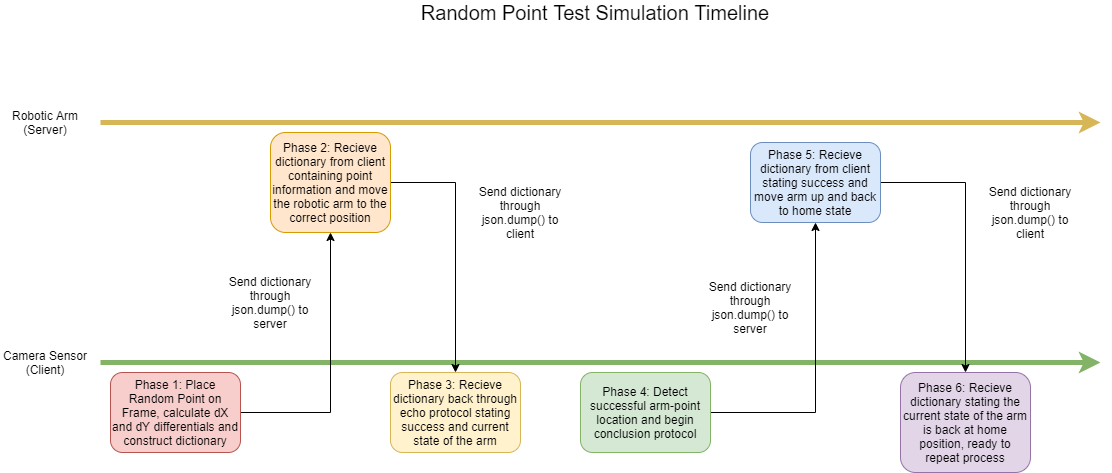

The diagram above was exported from draw.io. Its source (the exported page's mxGraphModel, read from the mxfile embedded in the PNG):
<mxGraphModel dx="1551" dy="1380" grid="1" gridSize="10" guides="1" tooltips="1" connect="1" arrows="1" fold="1" page="1" pageScale="1" pageWidth="1100" pageHeight="850" math="0" shadow="0">
  <root>
    <mxCell id="9aR-JgmFNz_zpdTnkNKg-0" />
    <mxCell id="9aR-JgmFNz_zpdTnkNKg-1" parent="9aR-JgmFNz_zpdTnkNKg-0" />
    <mxCell id="9aR-JgmFNz_zpdTnkNKg-2" value="" style="endArrow=classic;html=1;strokeWidth=5;fillColor=#fff2cc;strokeColor=#d6b656;" edge="1" parent="9aR-JgmFNz_zpdTnkNKg-1">
      <mxGeometry width="50" height="50" relative="1" as="geometry">
        <mxPoint x="150" y="210" as="sourcePoint" />
        <mxPoint x="1150" y="210" as="targetPoint" />
      </mxGeometry>
    </mxCell>
    <mxCell id="9aR-JgmFNz_zpdTnkNKg-3" value="" style="endArrow=classic;html=1;strokeWidth=5;fillColor=#d5e8d4;strokeColor=#82b366;" edge="1" parent="9aR-JgmFNz_zpdTnkNKg-1">
      <mxGeometry width="50" height="50" relative="1" as="geometry">
        <mxPoint x="150" y="450" as="sourcePoint" />
        <mxPoint x="1150" y="450" as="targetPoint" />
      </mxGeometry>
    </mxCell>
    <mxCell id="9aR-JgmFNz_zpdTnkNKg-4" value="&lt;font style=&quot;font-size: 20px&quot;&gt;Random Point Test Simulation Timeline&lt;/font&gt;" style="text;html=1;strokeColor=none;fillColor=none;align=center;verticalAlign=middle;whiteSpace=wrap;rounded=0;" vertex="1" parent="9aR-JgmFNz_zpdTnkNKg-1">
      <mxGeometry x="460" y="90" width="370" height="20" as="geometry" />
    </mxCell>
    <mxCell id="9aR-JgmFNz_zpdTnkNKg-5" value="Robotic Arm (Server)" style="text;html=1;strokeColor=none;fillColor=none;align=center;verticalAlign=middle;whiteSpace=wrap;rounded=0;" vertex="1" parent="9aR-JgmFNz_zpdTnkNKg-1">
      <mxGeometry x="50" y="200" width="90" height="20" as="geometry" />
    </mxCell>
    <mxCell id="9aR-JgmFNz_zpdTnkNKg-6" value="Camera Sensor (Client)" style="text;html=1;strokeColor=none;fillColor=none;align=center;verticalAlign=middle;whiteSpace=wrap;rounded=0;" vertex="1" parent="9aR-JgmFNz_zpdTnkNKg-1">
      <mxGeometry x="50" y="440" width="90" height="20" as="geometry" />
    </mxCell>
    <mxCell id="9aR-JgmFNz_zpdTnkNKg-10" style="edgeStyle=orthogonalEdgeStyle;rounded=0;orthogonalLoop=1;jettySize=auto;html=1;entryX=0.5;entryY=1;entryDx=0;entryDy=0;strokeWidth=1;" edge="1" parent="9aR-JgmFNz_zpdTnkNKg-1" source="9aR-JgmFNz_zpdTnkNKg-8" target="9aR-JgmFNz_zpdTnkNKg-9">
      <mxGeometry relative="1" as="geometry" />
    </mxCell>
    <mxCell id="9aR-JgmFNz_zpdTnkNKg-8" value="Phase 1: Place Random Point on Frame, calculate dX and dY differentials and construct dictionary" style="rounded=1;whiteSpace=wrap;html=1;fillColor=#f8cecc;strokeColor=#b85450;" vertex="1" parent="9aR-JgmFNz_zpdTnkNKg-1">
      <mxGeometry x="160" y="460" width="130" height="80" as="geometry" />
    </mxCell>
    <mxCell id="9aR-JgmFNz_zpdTnkNKg-13" style="edgeStyle=orthogonalEdgeStyle;rounded=0;orthogonalLoop=1;jettySize=auto;html=1;entryX=0.5;entryY=0;entryDx=0;entryDy=0;strokeWidth=1;" edge="1" parent="9aR-JgmFNz_zpdTnkNKg-1" source="9aR-JgmFNz_zpdTnkNKg-9" target="9aR-JgmFNz_zpdTnkNKg-12">
      <mxGeometry relative="1" as="geometry">
        <Array as="points">
          <mxPoint x="505" y="270" />
        </Array>
      </mxGeometry>
    </mxCell>
    <mxCell id="9aR-JgmFNz_zpdTnkNKg-9" value="Phase 2: Recieve dictionary from client containing point information and move the robotic arm to the correct position" style="rounded=1;whiteSpace=wrap;html=1;fillColor=#ffe6cc;strokeColor=#d79b00;" vertex="1" parent="9aR-JgmFNz_zpdTnkNKg-1">
      <mxGeometry x="320" y="220" width="120" height="100" as="geometry" />
    </mxCell>
    <mxCell id="9aR-JgmFNz_zpdTnkNKg-11" value="Send dictionary through json.dump() to server" style="text;html=1;strokeColor=none;fillColor=none;align=center;verticalAlign=middle;whiteSpace=wrap;rounded=0;" vertex="1" parent="9aR-JgmFNz_zpdTnkNKg-1">
      <mxGeometry x="270" y="360" width="100" height="60" as="geometry" />
    </mxCell>
    <mxCell id="9aR-JgmFNz_zpdTnkNKg-12" value="Phase 3: Recieve dictionary back through echo protocol stating success and current state of the arm" style="rounded=1;whiteSpace=wrap;html=1;fillColor=#fff2cc;strokeColor=#d6b656;" vertex="1" parent="9aR-JgmFNz_zpdTnkNKg-1">
      <mxGeometry x="440" y="460" width="130" height="80" as="geometry" />
    </mxCell>
    <mxCell id="9aR-JgmFNz_zpdTnkNKg-14" value="Send dictionary through json.dump() to client" style="text;html=1;strokeColor=none;fillColor=none;align=center;verticalAlign=middle;whiteSpace=wrap;rounded=0;" vertex="1" parent="9aR-JgmFNz_zpdTnkNKg-1">
      <mxGeometry x="520" y="270" width="100" height="60" as="geometry" />
    </mxCell>
    <mxCell id="9aR-JgmFNz_zpdTnkNKg-17" style="edgeStyle=orthogonalEdgeStyle;rounded=0;orthogonalLoop=1;jettySize=auto;html=1;entryX=0.5;entryY=1;entryDx=0;entryDy=0;strokeWidth=1;" edge="1" parent="9aR-JgmFNz_zpdTnkNKg-1" source="9aR-JgmFNz_zpdTnkNKg-15" target="9aR-JgmFNz_zpdTnkNKg-16">
      <mxGeometry relative="1" as="geometry" />
    </mxCell>
    <mxCell id="9aR-JgmFNz_zpdTnkNKg-15" value="Phase 4: Detect successful arm-point location and begin conclusion protocol" style="rounded=1;whiteSpace=wrap;html=1;fillColor=#d5e8d4;strokeColor=#82b366;" vertex="1" parent="9aR-JgmFNz_zpdTnkNKg-1">
      <mxGeometry x="630" y="460" width="130" height="80" as="geometry" />
    </mxCell>
    <mxCell id="9aR-JgmFNz_zpdTnkNKg-20" style="edgeStyle=orthogonalEdgeStyle;rounded=0;orthogonalLoop=1;jettySize=auto;html=1;entryX=0.5;entryY=0;entryDx=0;entryDy=0;strokeWidth=1;" edge="1" parent="9aR-JgmFNz_zpdTnkNKg-1" source="9aR-JgmFNz_zpdTnkNKg-16" target="9aR-JgmFNz_zpdTnkNKg-19">
      <mxGeometry relative="1" as="geometry" />
    </mxCell>
    <mxCell id="9aR-JgmFNz_zpdTnkNKg-16" value="Phase 5: Recieve dictionary from client stating success and move arm up and back to home state" style="rounded=1;whiteSpace=wrap;html=1;fillColor=#dae8fc;strokeColor=#6c8ebf;" vertex="1" parent="9aR-JgmFNz_zpdTnkNKg-1">
      <mxGeometry x="800" y="230" width="130" height="80" as="geometry" />
    </mxCell>
    <mxCell id="9aR-JgmFNz_zpdTnkNKg-18" value="Send dictionary through json.dump() to server" style="text;html=1;strokeColor=none;fillColor=none;align=center;verticalAlign=middle;whiteSpace=wrap;rounded=0;" vertex="1" parent="9aR-JgmFNz_zpdTnkNKg-1">
      <mxGeometry x="750" y="365" width="100" height="60" as="geometry" />
    </mxCell>
    <mxCell id="9aR-JgmFNz_zpdTnkNKg-19" value="Phase 6: Recieve dictionary stating the current state of the arm is back at home position, ready to repeat process" style="rounded=1;whiteSpace=wrap;html=1;fillColor=#e1d5e7;strokeColor=#9673a6;" vertex="1" parent="9aR-JgmFNz_zpdTnkNKg-1">
      <mxGeometry x="950" y="460" width="130" height="100" as="geometry" />
    </mxCell>
    <mxCell id="9aR-JgmFNz_zpdTnkNKg-21" value="Send dictionary through json.dump() to client" style="text;html=1;strokeColor=none;fillColor=none;align=center;verticalAlign=middle;whiteSpace=wrap;rounded=0;" vertex="1" parent="9aR-JgmFNz_zpdTnkNKg-1">
      <mxGeometry x="1030" y="270" width="100" height="60" as="geometry" />
    </mxCell>
  </root>
</mxGraphModel>